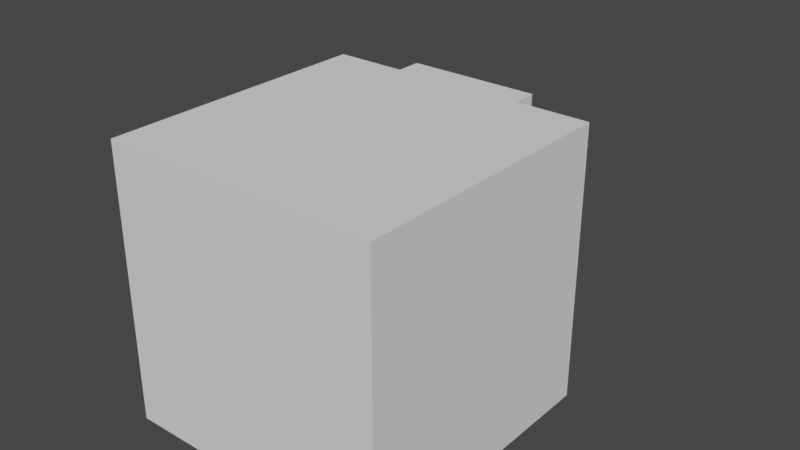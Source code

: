 # Source: cast.blend  (saved by Blender 3.5.10; exported with 4.5.12 LTS)
import bpy
from mathutils import Matrix  # noqa: F401  (used for matrix-valued properties, if any)

bpy.ops.wm.read_factory_settings(use_empty=True)
scene = bpy.context.scene
scene.name = 'Scene'

# ---- collections
col_collection = bpy.data.collections.new('Collection'); scene.collection.children.link(col_collection)

# ---- world
world_world = bpy.data.worlds.new('World'); scene.world = world_world
world_world.use_nodes = True; world_world.node_tree.nodes.clear()
_N = world_world.node_tree.nodes; _L = world_world.node_tree.links
n0 = _N.new('ShaderNodeOutputWorld'); n0.name = 'World Output'; n0.location = (300, 300)
n1 = _N.new('ShaderNodeBackground'); n1.name = 'Background'; n1.location = (10, 300)
n1.inputs[0].default_value = (0.05088, 0.05088, 0.05088, 1.0)
_L.new(n1.outputs[0], n0.inputs[0])
n0.is_active_output = True
world_world.color = (0.05088, 0.05088, 0.05088)
world_world.use_sun_shadow = False
world_world.sun_shadow_jitter_overblur = 0.0

# ---- meshes
me_cylinder = bpy.data.meshes.new('Cylinder')
me_cylinder.from_pydata([(0.0, 1.0, -1.0), (0.0, 1.0, 1.0), (0.1951, 0.9808, -1.0), (0.1951, 0.9808, 1.0), (0.3827, 0.9239, -1.0), (0.3827, 0.9239, 1.0), (0.5556, 0.8315, -1.0), (0.5556, 0.8315, 1.0), (0.7071, 0.7071, -1.0), (0.7071, 0.7071, 1.0), (0.8315, 0.5556, -1.0), (0.8315, 0.5556, 1.0), (0.9239, 0.3827, -1.0), (0.9239, 0.3827, 1.0), (0.9808, 0.1951, -1.0), (0.9808, 0.1951, 1.0), (1.0, 0.0, -1.0), (1.0, 0.0, 1.0), (0.9808, -0.1951, -1.0), (0.9808, -0.1951, 1.0), (0.9239, -0.3827, -1.0), (0.9239, -0.3827, 1.0), (0.8315, -0.5556, -1.0), (0.8315, -0.5556, 1.0), (0.7071, -0.7071, -1.0), (0.7071, -0.7071, 1.0), (0.5556, -0.8315, -1.0), (0.5556, -0.8315, 1.0), (0.3827, -0.9239, -1.0), (0.3827, -0.9239, 1.0), (0.1951, -0.9808, -1.0), (0.1951, -0.9808, 1.0), (0.0, -1.0, -1.0), (0.0, -1.0, 1.0), (-0.1951, -0.9808, -1.0), (-0.1951, -0.9808, 1.0), (-0.3827, -0.9239, -1.0), (-0.3827, -0.9239, 1.0), (-0.5556, -0.8315, -1.0), (-0.5556, -0.8315, 1.0), (-0.7071, -0.7071, -1.0), (-0.7071, -0.7071, 1.0), (-0.8315, -0.5556, -1.0), (-0.8315, -0.5556, 1.0), (-0.9239, -0.3827, -1.0), (-0.9239, -0.3827, 1.0), (-0.9808, -0.1951, -1.0), (-0.9808, -0.1951, 1.0), (-1.0, 0.0, -1.0), (-1.0, 0.0, 1.0), (-0.9808, 0.1951, -1.0), (-0.9808, 0.1951, 1.0), (-0.9239, 0.3827, -1.0), (-0.9239, 0.3827, 1.0), (-0.8315, 0.5556, -1.0), (-0.8315, 0.5556, 1.0), (-0.7071, 0.7071, -1.0), (-0.7071, 0.7071, 1.0), (-0.5556, 0.8315, -1.0), (-0.5556, 0.8315, 1.0), (-0.3827, 0.9239, -1.0), (-0.3827, 0.9239, 1.0), (-0.1951, 0.9808, -1.0), (-0.1951, 0.9808, 1.0)], [], [(0, 1, 3, 2), (2, 3, 5, 4), (4, 5, 7, 6), (6, 7, 9, 8), (8, 9, 11, 10), (10, 11, 13, 12), (12, 13, 15, 14), (14, 15, 17, 16), (16, 17, 19, 18), (18, 19, 21, 20), (20, 21, 23, 22), (22, 23, 25, 24), (24, 25, 27, 26), (26, 27, 29, 28), (28, 29, 31, 30), (30, 31, 33, 32), (32, 33, 35, 34), (34, 35, 37, 36), (36, 37, 39, 38), (38, 39, 41, 40), (40, 41, 43, 42), (42, 43, 45, 44), (44, 45, 47, 46), (46, 47, 49, 48), (48, 49, 51, 50), (50, 51, 53, 52), (52, 53, 55, 54), (54, 55, 57, 56), (56, 57, 59, 58), (58, 59, 61, 60), (3, 1, 63, 61, 59, 57, 55, 53, 51, 49, 47, 45, 43, 41, 39, 37, 35, 33, 31, 29, 27, 25, 23, 21, 19, 17, 15, 13, 11, 9, 7, 5), (60, 61, 63, 62), (62, 63, 1, 0), (0, 2, 4, 6, 8, 10, 12, 14, 16, 18, 20, 22, 24, 26, 28, 30, 32, 34, 36, 38, 40, 42, 44, 46, 48, 50, 52, 54, 56, 58, 60, 62)])
_uv = me_cylinder.uv_layers.new(name='UVMap')
_uv.uv.foreach_set('vector', [1.0, 0.5, 1.0, 1.0, 0.9688, 1.0, 0.9688, 0.5, 0.9688, 0.5, 0.9688, 1.0, 0.9375, 1.0, 0.9375, 0.5, 0.9375, 0.5, 0.9375, 1.0, 0.9062, 1.0, 0.9062, 0.5, 0.9062, 0.5, 0.9062, 1.0, 0.875, 1.0, 0.875, 0.5, 0.875, 0.5, 0.875, 1.0, 0.8438, 1.0, 0.8438, 0.5, 0.8438, 0.5, 0.8438, 1.0, 0.8125, 1.0, 0.8125, 0.5, 0.8125, 0.5, 0.8125, 1.0, 0.7812, 1.0, 0.7812, 0.5, 0.7812, 0.5, 0.7812, 1.0, 0.75, 1.0, 0.75, 0.5, 0.75, 0.5, 0.75, 1.0, 0.7188, 1.0, 0.7188, 0.5, 0.7188, 0.5, 0.7188, 1.0, 0.6875, 1.0, 0.6875, 0.5, 0.6875, 0.5, 0.6875, 1.0, 0.6562, 1.0, 0.6562, 0.5, 0.6562, 0.5, 0.6562, 1.0, 0.625, 1.0, 0.625, 0.5, 0.625, 0.5, 0.625, 1.0, 0.5938, 1.0, 0.5938, 0.5, 0.5938, 0.5, 0.5938, 1.0, 0.5625, 1.0, 0.5625, 0.5, 0.5625, 0.5, 0.5625, 1.0, 0.5312, 1.0, 0.5312, 0.5, 0.5312, 0.5, 0.5312, 1.0, 0.5, 1.0, 0.5, 0.5, 0.5, 0.5, 0.5, 1.0, 0.4688, 1.0, 0.4688, 0.5, 0.4688, 0.5, 0.4688, 1.0, 0.4375, 1.0, 0.4375, 0.5, 0.4375, 0.5, 0.4375, 1.0, 0.4062, 1.0, 0.4062, 0.5, 0.4062, 0.5, 0.4062, 1.0, 0.375, 1.0, 0.375, 0.5, 0.375, 0.5, 0.375, 1.0, 0.3438, 1.0, 0.3438, 0.5, 0.3438, 0.5, 0.3438, 1.0, 0.3125, 1.0, 0.3125, 0.5, 0.3125, 0.5, 0.3125, 1.0, 0.2812, 1.0, 0.2812, 0.5, 0.2812, 0.5, 0.2812, 1.0, 0.25, 1.0, 0.25, 0.5, 0.25, 0.5, 0.25, 1.0, 0.2188, 1.0, 0.2188, 0.5, 0.2188, 0.5, 0.2188, 1.0, 0.1875, 1.0, 0.1875, 0.5, 0.1875, 0.5, 0.1875, 1.0, 0.1562, 1.0, 0.1562, 0.5, 0.1562, 0.5, 0.1562, 1.0, 0.125, 1.0, 0.125, 0.5, 0.125, 0.5, 0.125, 1.0, 0.09375, 1.0, 0.09375, 0.5, 0.09375, 0.5, 0.09375, 1.0, 0.0625, 1.0, 0.0625, 0.5, 0.2968, 0.4854, 0.25, 0.49, 0.2032, 0.4854, 0.1582, 0.4717, 0.1167, 0.4496, 0.08029, 0.4197, 0.05045, 0.3833, 0.02827, 0.3418, 0.01461, 0.2968, 0.01, 0.25, 0.01461, 0.2032, 0.02827, 0.1582, 0.05045, 0.1167, 0.08029, 0.08029, 0.1167, 0.05045, 0.1582, 0.02827, 0.2032, 0.01461, 0.25, 0.01, 0.2968, 0.01461, 0.3418, 0.02827, 0.3833, 0.05045, 0.4197, 0.08029, 0.4496, 0.1167, 0.4717, 0.1582, 0.4854, 0.2032, 0.49, 0.25, 0.4854, 0.2968, 0.4717, 0.3418, 0.4496, 0.3833, 0.4197, 0.4197, 0.3833, 0.4496, 0.3418, 0.4717, 0.0625, 0.5, 0.0625, 1.0, 0.03125, 1.0, 0.03125, 0.5, 0.03125, 0.5, 0.03125, 1.0, 0.0, 1.0, 0.0, 0.5, 0.75, 0.49, 0.7968, 0.4854, 0.8418, 0.4717, 0.8833, 0.4496, 0.9197, 0.4197, 0.9496, 0.3833, 0.9717, 0.3418, 0.9854, 0.2968, 0.99, 0.25, 0.9854, 0.2032, 0.9717, 0.1582, 0.9496, 0.1167, 0.9197, 0.08029, 0.8833, 0.05045, 0.8418, 0.02827, 0.7968, 0.01461, 0.75, 0.01, 0.7032, 0.01461, 0.6582, 0.02827, 0.6167, 0.05045, 0.5803, 0.08029, 0.5504, 0.1167, 0.5283, 0.1582, 0.5146, 0.2032, 0.51, 0.25, 0.5146, 0.2968, 0.5283, 0.3418, 0.5504, 0.3833, 0.5803, 0.4197, 0.6167, 0.4496, 0.6582, 0.4717, 0.7032, 0.4854])
me_cylinder.update()
me_cylinder_001 = bpy.data.meshes.new('Cylinder.001')
me_cylinder_001.from_pydata([(0.04642, 0.2334, 1.0), (0.0, 0.2379, 1.0), (0.04642, -0.2334, 1.0), (0.0, -0.2379, 1.0), (0.1322, 0.1978, 1.0), (0.1322, -0.1978, 1.0), (0.09105, 0.2198, 1.0), (0.09105, -0.2198, 1.0), (0.1978, -0.1322, 1.0), (0.1978, 0.1322, 1.0), (0.2379, 0.0, 1.0), (0.2334, -0.04642, 1.0), (0.2334, 0.04642, 1.0), (0.2198, 0.09105, 1.0), (0.1682, -0.1682, 1.0), (0.2198, -0.09105, 1.0), (0.1682, 0.1682, 1.0), (0.0, 0.2379, -1.0), (0.04642, 0.2334, -1.0), (0.1322, -0.1978, -1.0), (0.09105, -0.2198, -1.0), (0.1322, 0.1978, -1.0), (0.04642, -0.2334, -1.0), (0.09105, 0.2198, -1.0), (0.1978, -0.1322, -1.0), (0.1682, -0.1682, -1.0), (0.1978, 0.1322, -1.0), (0.2379, 0.0, -1.0), (0.2334, 0.04642, -1.0), (0.2198, -0.09105, -1.0), (0.2334, -0.04642, -1.0), (0.2198, 0.09105, -1.0), (0.1682, 0.1682, -1.0), (0.0, -0.2379, -1.0), (-0.02344, 0.2356, 1.0), (-0.02344, -0.2356, 1.0), (-0.02344, 0.2356, -1.0), (-0.02344, -0.2356, -1.0), (-0.02344, 0.2837, 1.0), (0.1175, 0.2837, 1.0), (-0.02344, 0.2837, -1.0), (0.2763, 0.2837, 1.0), (0.2763, 0.05497, -1.0), (0.2763, 0.2837, -1.0), (0.2763, -0.2612, 1.0), (-0.02344, -0.2612, 1.0), (0.2763, -0.2612, -1.0), (-0.02344, -0.2612, -1.0)], [], [(38, 34, 1, 0, 6, 39), (41, 39, 6, 4, 16, 9, 13, 12, 10, 11, 15, 8, 14, 5, 7, 2, 3, 35, 45, 44), (42, 28, 31, 26, 32, 21, 23, 18, 17, 36, 40, 43), (33, 22, 20, 19, 25, 24, 29, 30, 27, 28, 42, 46, 47, 37), (18, 0, 1, 17), (23, 6, 0, 18), (21, 4, 6, 23), (32, 16, 4, 21), (9, 16, 32, 26), (13, 9, 26, 31), (12, 13, 31, 28), (10, 12, 28, 27), (11, 10, 27, 30), (15, 11, 30, 29), (8, 15, 29, 24), (14, 8, 24, 25), (5, 14, 25, 19), (7, 5, 19, 20), (2, 7, 20, 22), (3, 2, 22, 33), (3, 33, 37, 35), (17, 1, 34, 36), (35, 37, 47, 45), (40, 36, 34, 38), (40, 38, 39, 41, 43), (42, 43, 41, 44, 46), (46, 44, 45, 47)])
_uv = me_cylinder_001.uv_layers.new(name='UVMap')
_uv.uv.foreach_set('vector', [0.2444, 0.3181, 0.2444, 0.3066, 0.25, 0.3071, 0.2611, 0.306, 0.2719, 0.3028, 0.2782, 0.3181, 0.3163, 0.3181, 0.2782, 0.3181, 0.2719, 0.3028, 0.2817, 0.2975, 0.2904, 0.2904, 0.2975, 0.2817, 0.3028, 0.2719, 0.306, 0.2611, 0.3071, 0.25, 0.306, 0.2389, 0.3028, 0.2281, 0.2975, 0.2183, 0.2904, 0.2096, 0.2817, 0.2025, 0.2719, 0.1972, 0.2611, 0.194, 0.25, 0.1929, 0.2444, 0.1934, 0.2444, 0.1873, 0.3163, 0.1873, 0.8163, 0.2632, 0.806, 0.2611, 0.8028, 0.2719, 0.7975, 0.2817, 0.7904, 0.2904, 0.7817, 0.2975, 0.7719, 0.3028, 0.7611, 0.306, 0.75, 0.3071, 0.7444, 0.3066, 0.7444, 0.3181, 0.8163, 0.3181, 0.75, 0.1929, 0.7611, 0.194, 0.7719, 0.1972, 0.7817, 0.2025, 0.7904, 0.2096, 0.7975, 0.2183, 0.8028, 0.2281, 0.806, 0.2389, 0.8071, 0.25, 0.806, 0.2611, 0.8163, 0.2632, 0.8163, 0.1873, 0.7444, 0.1873, 0.7444, 0.1934, 0.9688, 0.995, 0.9688, 0.505, 1.0, 0.505, 1.0, 0.995, 0.9375, 0.995, 0.9375, 0.505, 0.9688, 0.505, 0.9688, 0.995, 0.9062, 0.995, 0.9062, 0.505, 0.9375, 0.505, 0.9375, 0.995, 0.875, 0.995, 0.875, 0.505, 0.9062, 0.505, 0.9062, 0.995, 0.8437, 0.505, 0.875, 0.505, 0.875, 0.995, 0.8438, 0.995, 0.8125, 0.505, 0.8437, 0.505, 0.8438, 0.995, 0.8125, 0.995, 0.7812, 0.505, 0.8125, 0.505, 0.8125, 0.995, 0.7812, 0.995, 0.75, 0.505, 0.7812, 0.505, 0.7812, 0.995, 0.75, 0.995, 0.7188, 0.505, 0.75, 0.505, 0.75, 0.995, 0.7188, 0.995, 0.6875, 0.505, 0.7188, 0.505, 0.7188, 0.995, 0.6875, 0.995, 0.6562, 0.505, 0.6875, 0.505, 0.6875, 0.995, 0.6562, 0.995, 0.625, 0.505, 0.6562, 0.505, 0.6562, 0.995, 0.625, 0.995, 0.5938, 0.505, 0.625, 0.505, 0.625, 0.995, 0.5938, 0.995, 0.5625, 0.505, 0.5938, 0.505, 0.5938, 0.995, 0.5625, 0.995, 0.5312, 0.505, 0.5625, 0.505, 0.5625, 0.995, 0.5312, 0.995, 0.5, 0.505, 0.5312, 0.505, 0.5312, 0.995, 0.5, 0.995, 0.5, 0.505, 0.5, 0.995, 0.4842, 0.995, 0.4842, 0.505, 0.0, 0.995, 0.0, 0.505, 0.01578, 0.505, 0.01578, 0.995, 0.4447, 0.6473, 0.5435, 0.6473, 0.5435, 0.6492, 0.4447, 0.6492, 0.5435, 0.6076, 0.5435, 0.6113, 0.4447, 0.6113, 0.4447, 0.6076, 0.5192, 0.9261, 0.4756, 0.9261, 0.4756, 0.913, 0.4756, 0.8981, 0.5192, 0.8981, 0.5192, 0.1855, 0.5192, 0.2068, 0.4756, 0.2068, 0.4756, 0.156, 0.5192, 0.156, 0.5192, 0.3592, 0.4756, 0.3592, 0.4756, 0.3312, 0.5192, 0.3312])
me_cylinder_001.update()
me_cube_001 = bpy.data.meshes.new('Cube.001')
me_cube_001.from_pydata([(-1.0, -1.0, -1.0), (-1.0, -1.0, 1.0), (-1.0, 1.0, -1.0), (-1.0, 1.0, 1.0), (1.0, -1.0, -1.0), (1.0, -1.0, 1.0), (1.0, 1.0, -1.0), (1.0, 1.0, 1.0)], [], [(0, 1, 3, 2), (2, 3, 7, 6), (6, 7, 5, 4), (4, 5, 1, 0), (2, 6, 4, 0), (7, 3, 1, 5)])
_uv = me_cube_001.uv_layers.new(name='UVMap')
_uv.uv.foreach_set('vector', [0.375, 0.0, 0.625, 0.0, 0.625, 0.25, 0.375, 0.25, 0.375, 0.25, 0.625, 0.25, 0.625, 0.5, 0.375, 0.5, 0.375, 0.5, 0.625, 0.5, 0.625, 0.75, 0.375, 0.75, 0.375, 0.75, 0.625, 0.75, 0.625, 1.0, 0.375, 1.0, 0.125, 0.5, 0.375, 0.5, 0.375, 0.75, 0.125, 0.75, 0.625, 0.5, 0.875, 0.5, 0.875, 0.75, 0.625, 0.75])
me_cube_001.update()
me_cube_002 = bpy.data.meshes.new('Cube.002')
me_cube_002.from_pydata([(-1.0, -1.0, -1.0), (-1.0, -1.0, 1.0), (-1.0, 1.0, -1.0), (-1.0, 1.0, 1.0), (1.0, -1.0, -1.0), (1.0, -1.0, 1.0), (1.0, 1.0, -1.0), (1.0, 1.0, 1.0)], [], [(0, 1, 3, 2), (2, 3, 7, 6), (6, 7, 5, 4), (4, 5, 1, 0), (2, 6, 4, 0), (7, 3, 1, 5)])
_uv = me_cube_002.uv_layers.new(name='UVMap')
_uv.uv.foreach_set('vector', [0.375, 0.0, 0.625, 0.0, 0.625, 0.25, 0.375, 0.25, 0.375, 0.25, 0.625, 0.25, 0.625, 0.5, 0.375, 0.5, 0.375, 0.5, 0.625, 0.5, 0.625, 0.75, 0.375, 0.75, 0.375, 0.75, 0.625, 0.75, 0.625, 1.0, 0.375, 1.0, 0.125, 0.5, 0.375, 0.5, 0.375, 0.75, 0.125, 0.75, 0.625, 0.5, 0.875, 0.5, 0.875, 0.75, 0.625, 0.75])
me_cube_002.update()

# ---- objects
ob_cylinder = bpy.data.objects.new('Cylinder', me_cylinder)
ob_cylinder_001 = bpy.data.objects.new('Cylinder.001', me_cylinder_001)
ob_cube = bpy.data.objects.new('Cube', me_cube_001)
ob_cube_001 = bpy.data.objects.new('Cube.001', me_cube_002)

# ---- transforms, parenting, visibility, modifiers, constraints
ob_cylinder.location = (0.0, 0.0, 0.0)
ob_cylinder_001.location = (0.0, 0.0, 0.0)
ob_cylinder_001.scale = (4.203, 4.203, -0.9802)
ob_cube.location = (-3.37, 0.2355, 0.1173)
ob_cube.scale = (3.271, 6.881, 2.48)
ob_cube_001.location = (1.874, -6.725, 0.1173)
ob_cube_001.scale = (5.628, 5.628, 5.628)

# ---- collection membership
col_collection.objects.link(ob_cylinder)
col_collection.objects.link(ob_cylinder_001)
col_collection.objects.link(ob_cube)
col_collection.objects.link(ob_cube_001)

# ---- scene / render settings (as saved in the file)
scene.frame_start = 1; scene.frame_end = 250; scene.frame_set(1)
scene.render.engine = 'BLENDER_EEVEE_NEXT'
scene.cycles.sampling_pattern = 'TABULATED_SOBOL'
scene.view_settings.view_transform = 'Filmic'
bpy.context.view_layer.update()

# ---- added for rendering (the .blend has no active camera and no usable light): camera, sun
cam_auto = bpy.data.cameras.new('AutoCamera')
cam_auto.lens = 50.0
cam_auto.sensor_width = 36.0
cam_auto.clip_end = 1000.0
ob_auto_camera = bpy.data.objects.new('AutoCamera', cam_auto)
scene.collection.objects.link(ob_auto_camera)
ob_auto_camera.location = (25.0106, -32.1146, 19.7815)
ob_auto_camera.rotation_euler = (1.09748, -7.21219e-08, 0.694738)
scene.camera = ob_auto_camera
light_auto_sun = bpy.data.lights.new('AutoSun', 'SUN')
light_auto_sun.energy = 3.0
light_auto_sun.angle = 0.0523599
ob_auto_sun = bpy.data.objects.new('AutoSun', light_auto_sun)
scene.collection.objects.link(ob_auto_sun)
ob_auto_sun.rotation_euler = (0.872665, 0.174533, 0.523599)
bpy.context.view_layer.update()
